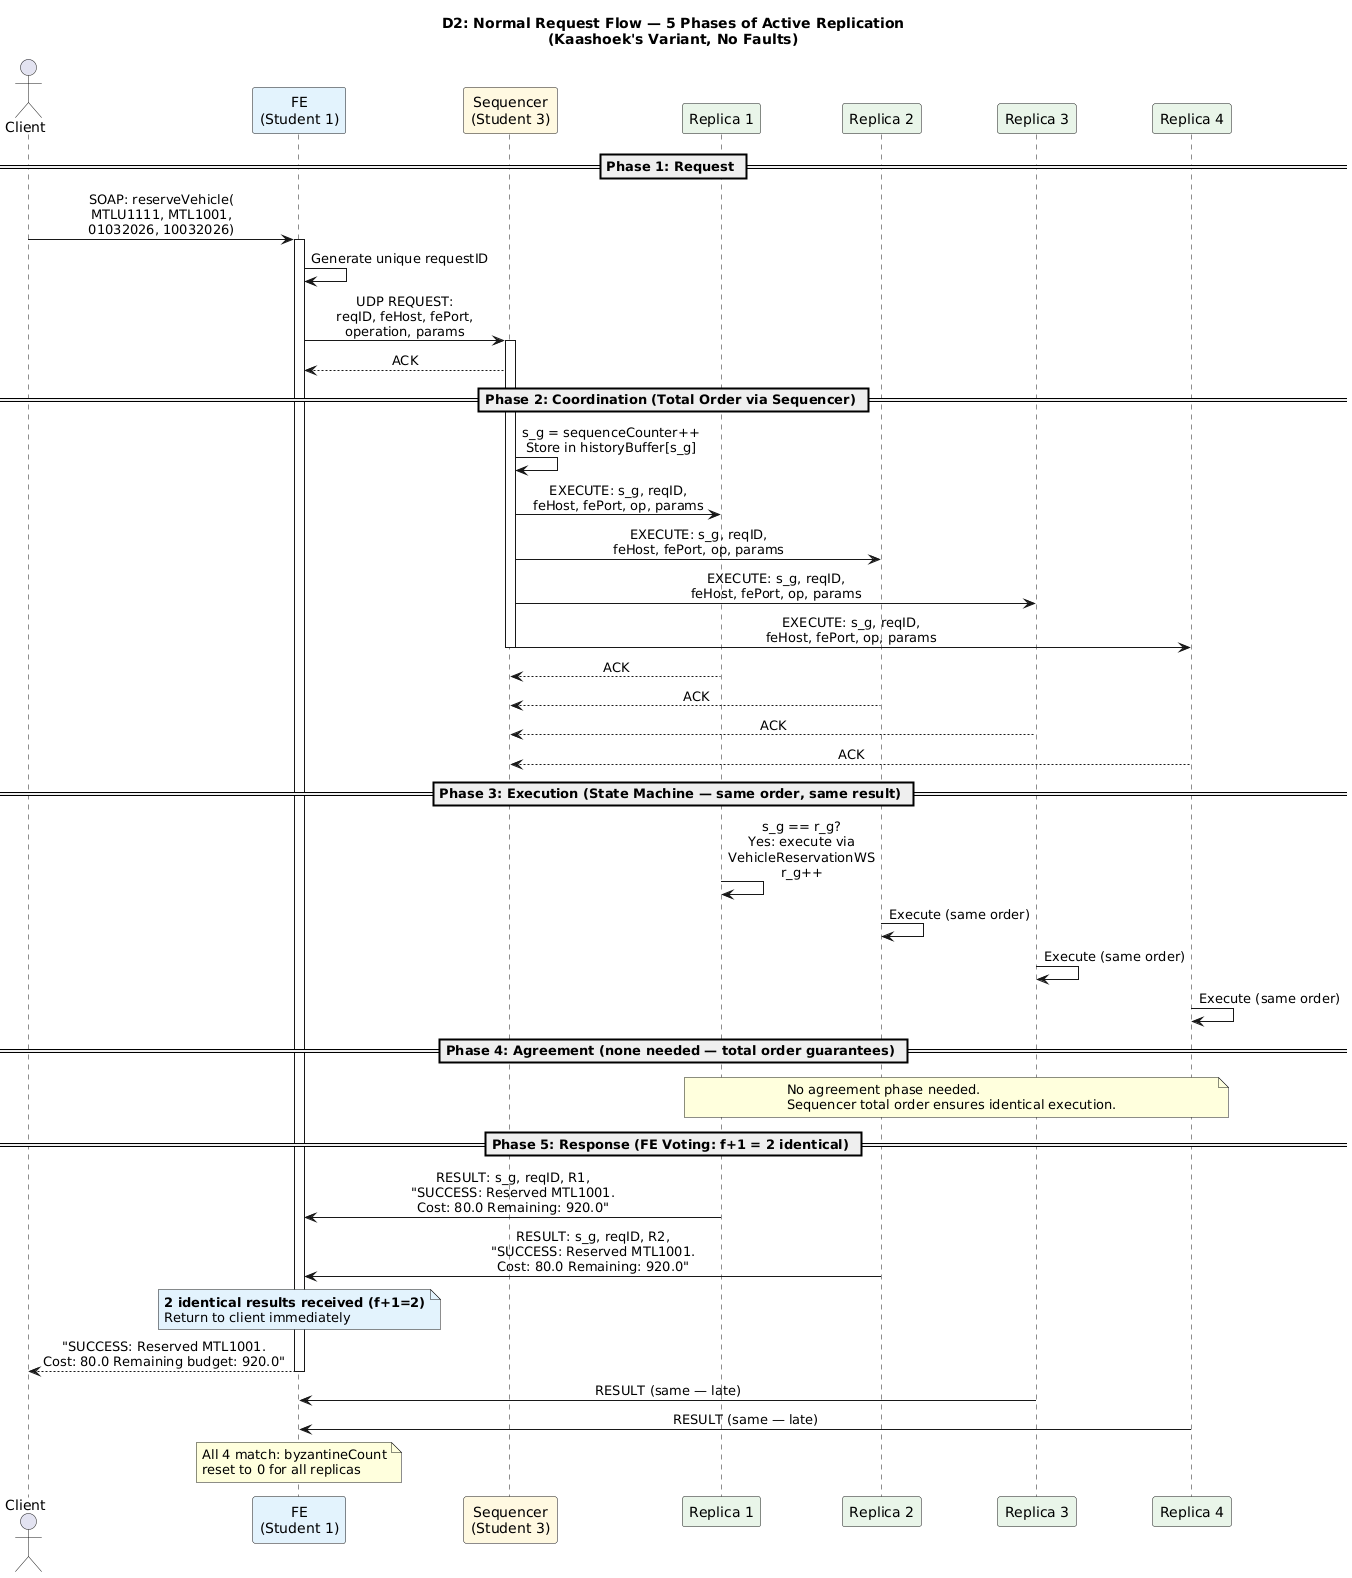

The diagram above was rendered by PlantUML. Its source (embedded in the PNG):
@startuml
skinparam backgroundColor white
skinparam sequenceMessageAlign center
title D2: Normal Request Flow — 5 Phases of Active Replication\n(Kaashoek's Variant, No Faults)

actor "Client" as C
participant "FE\n(Student 1)" as FE #E3F2FD
participant "Sequencer\n(Student 3)" as SEQ #FFF8E1
participant "Replica 1" as R1 #E8F5E9
participant "Replica 2" as R2 #E8F5E9
participant "Replica 3" as R3 #E8F5E9
participant "Replica 4" as R4 #E8F5E9

== Phase 1: Request ==

C -> FE : SOAP: reserveVehicle(\nMTLU1111, MTL1001,\n01032026, 10032026)
activate FE
FE -> FE : Generate unique requestID

FE -> SEQ : UDP REQUEST:\nreqID, feHost, fePort,\noperation, params
activate SEQ
SEQ --> FE : ACK

== Phase 2: Coordination (Total Order via Sequencer) ==

SEQ -> SEQ : s_g = sequenceCounter++\nStore in historyBuffer[s_g]

SEQ -> R1 : EXECUTE: s_g, reqID,\nfeHost, fePort, op, params
SEQ -> R2 : EXECUTE: s_g, reqID,\nfeHost, fePort, op, params
SEQ -> R3 : EXECUTE: s_g, reqID,\nfeHost, fePort, op, params
SEQ -> R4 : EXECUTE: s_g, reqID,\nfeHost, fePort, op, params
deactivate SEQ

R1 --> SEQ : ACK
R2 --> SEQ : ACK
R3 --> SEQ : ACK
R4 --> SEQ : ACK

== Phase 3: Execution (State Machine — same order, same result) ==

R1 -> R1 : s_g == r_g?\nYes: execute via\nVehicleReservationWS\nr_g++
R2 -> R2 : Execute (same order)
R3 -> R3 : Execute (same order)
R4 -> R4 : Execute (same order)

== Phase 4: Agreement (none needed — total order guarantees) ==

note over R1, R4 : No agreement phase needed.\nSequencer total order ensures identical execution.

== Phase 5: Response (FE Voting: f+1 = 2 identical) ==

R1 -> FE : RESULT: s_g, reqID, R1,\n"SUCCESS: Reserved MTL1001.\nCost: 80.0 Remaining: 920.0"
R2 -> FE : RESULT: s_g, reqID, R2,\n"SUCCESS: Reserved MTL1001.\nCost: 80.0 Remaining: 920.0"

note over FE #E3F2FD
  **2 identical results received (f+1=2)**
  Return to client immediately
end note

FE --> C : "SUCCESS: Reserved MTL1001.\nCost: 80.0 Remaining budget: 920.0"
deactivate FE

R3 -> FE : RESULT (same — late)
R4 -> FE : RESULT (same — late)
note over FE : All 4 match: byzantineCount\nreset to 0 for all replicas
@enduml